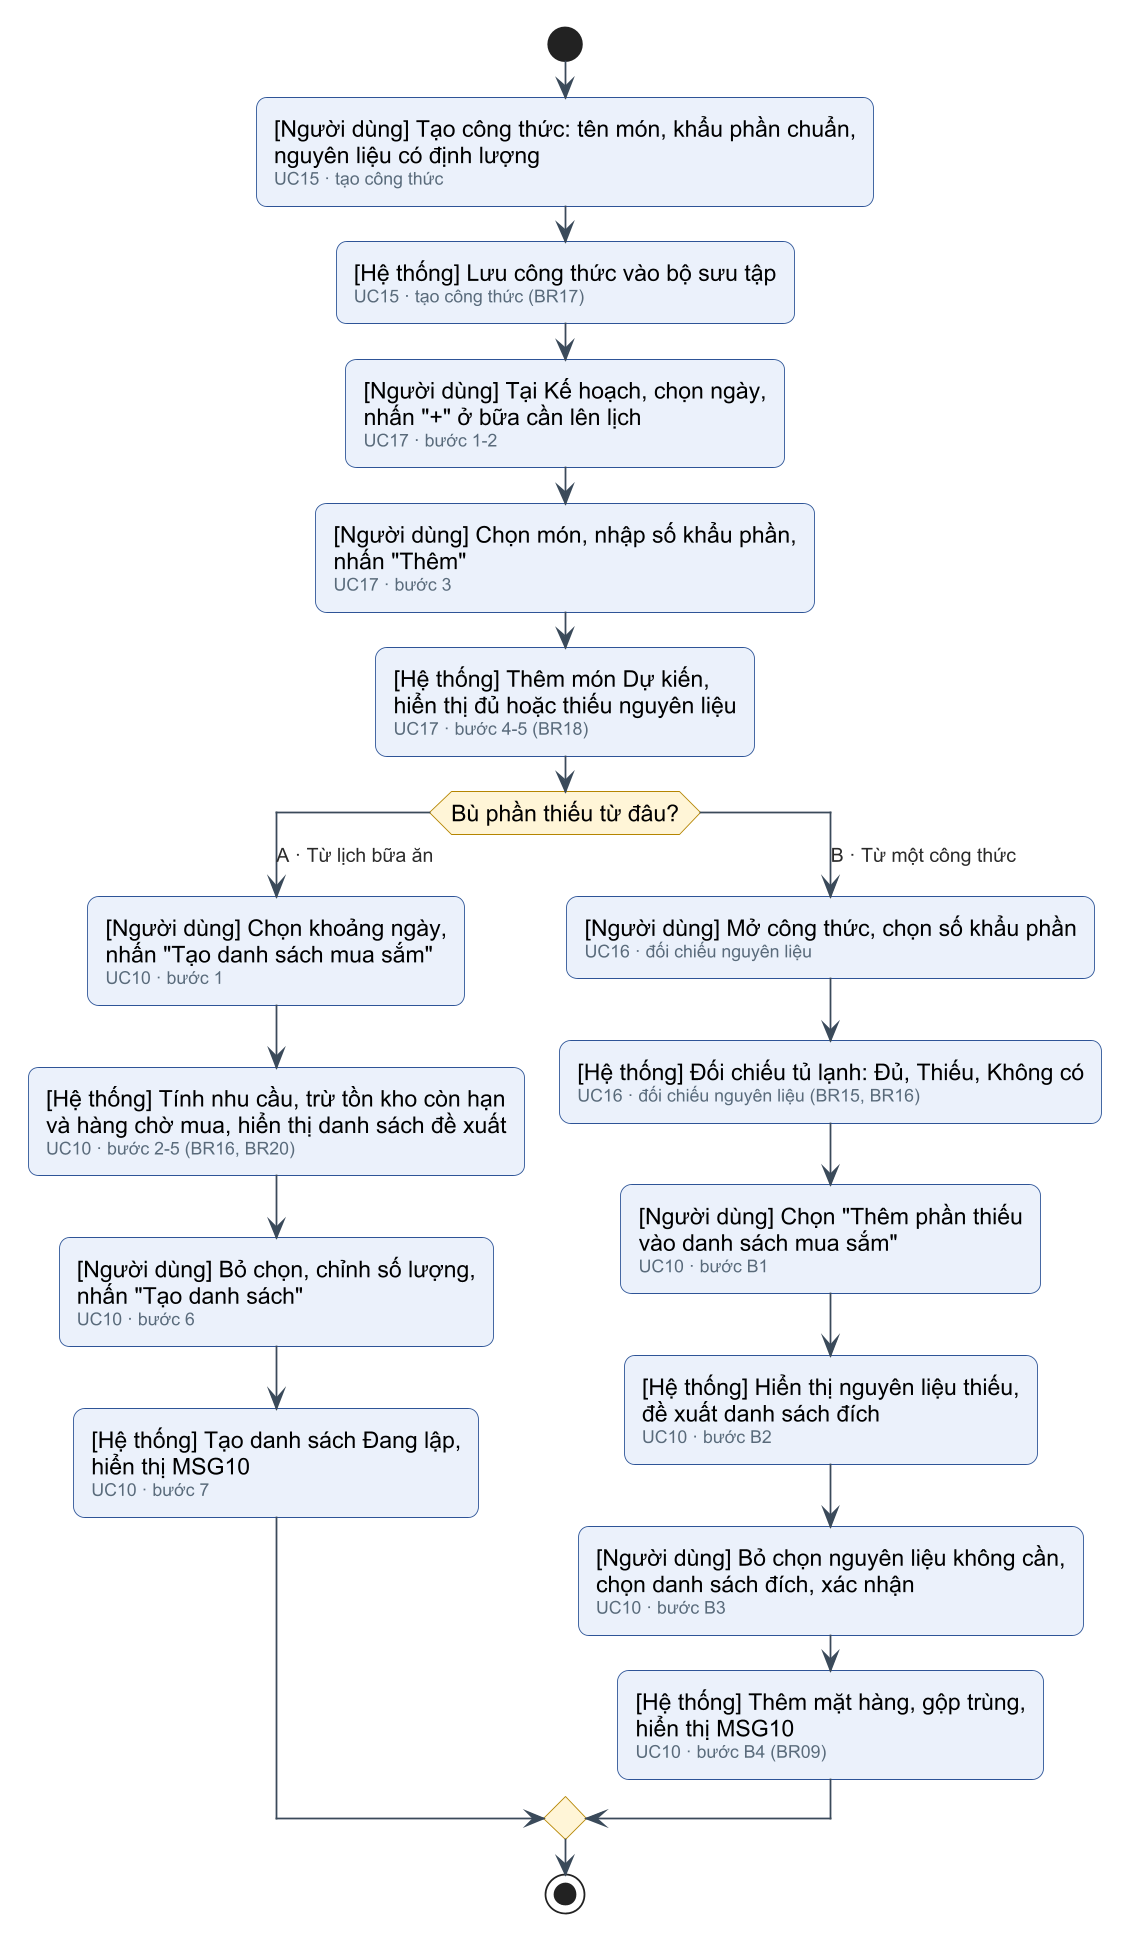

The diagram above was rendered by PlantUML. Its source (embedded in the PNG):
@startuml c2-22-tf-k3-ke-hoach-bu-thieu
' Task flow K3 - Lập kế hoạch, bù phần thiếu (luồng chính, không vẽ nhánh lỗi)
!include _style.iuml
skinparam wrapWidth 380

start
:[Người dùng] Tạo công thức: tên món, khẩu phần chuẩn,
nguyên liệu có định lượng
<size:10><color:#5A6B7B>UC15 · tạo công thức</color></size>;
:[Hệ thống] Lưu công thức vào bộ sưu tập
<size:10><color:#5A6B7B>UC15 · tạo công thức (BR17)</color></size>;
:[Người dùng] Tại Kế hoạch, chọn ngày,
nhấn "+" ở bữa cần lên lịch
<size:10><color:#5A6B7B>UC17 · bước 1-2</color></size>;
:[Người dùng] Chọn món, nhập số khẩu phần,
nhấn "Thêm"
<size:10><color:#5A6B7B>UC17 · bước 3</color></size>;
:[Hệ thống] Thêm món Dự kiến,
hiển thị đủ hoặc thiếu nguyên liệu
<size:10><color:#5A6B7B>UC17 · bước 4-5 (BR18)</color></size>;
switch (Bù phần thiếu từ đâu?)
case (A · Từ lịch bữa ăn)
  :[Người dùng] Chọn khoảng ngày,
  nhấn "Tạo danh sách mua sắm"
  <size:10><color:#5A6B7B>UC10 · bước 1</color></size>;
  :[Hệ thống] Tính nhu cầu, trừ tồn kho còn hạn
  và hàng chờ mua, hiển thị danh sách đề xuất
  <size:10><color:#5A6B7B>UC10 · bước 2-5 (BR16, BR20)</color></size>;
  :[Người dùng] Bỏ chọn, chỉnh số lượng,
  nhấn "Tạo danh sách"
  <size:10><color:#5A6B7B>UC10 · bước 6</color></size>;
  :[Hệ thống] Tạo danh sách Đang lập,
  hiển thị MSG10
  <size:10><color:#5A6B7B>UC10 · bước 7</color></size>;
case (B · Từ một công thức)
  :[Người dùng] Mở công thức, chọn số khẩu phần
  <size:10><color:#5A6B7B>UC16 · đối chiếu nguyên liệu</color></size>;
  :[Hệ thống] Đối chiếu tủ lạnh: Đủ, Thiếu, Không có
  <size:10><color:#5A6B7B>UC16 · đối chiếu nguyên liệu (BR15, BR16)</color></size>;
  :[Người dùng] Chọn "Thêm phần thiếu
  vào danh sách mua sắm"
  <size:10><color:#5A6B7B>UC10 · bước B1</color></size>;
  :[Hệ thống] Hiển thị nguyên liệu thiếu,
  đề xuất danh sách đích
  <size:10><color:#5A6B7B>UC10 · bước B2</color></size>;
  :[Người dùng] Bỏ chọn nguyên liệu không cần,
  chọn danh sách đích, xác nhận
  <size:10><color:#5A6B7B>UC10 · bước B3</color></size>;
  :[Hệ thống] Thêm mặt hàng, gộp trùng,
  hiển thị MSG10
  <size:10><color:#5A6B7B>UC10 · bước B4 (BR09)</color></size>;
endswitch
stop
@enduml